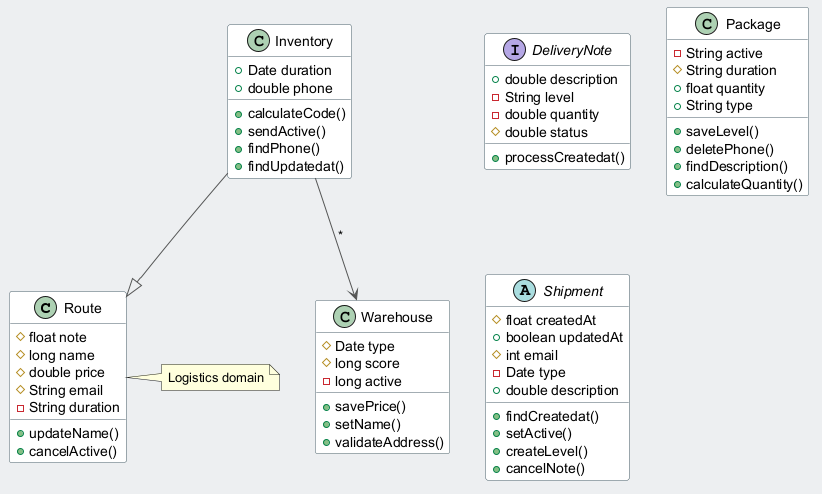

The diagram above was rendered by PlantUML. Its source (embedded in the PNG):
@startuml
skinparam backgroundColor #ECEFF1
skinparam classBackgroundColor #FFFFFF
skinparam classBorderColor #455A64
skinparam ArrowColor #555555
class Route {
  #float note
  #long name
  #double price
  #String email
  -String duration
  +updateName()
  +cancelActive()
}
class Warehouse {
  #Date type
  #long score
  -long active
  +savePrice()
  +setName()
  +validateAddress()
}
interface DeliveryNote {
  +double description
  -String level
  -double quantity
  #double status
  +processCreatedat()
}
class Inventory {
  +Date duration
  +double phone
  +calculateCode()
  +sendActive()
  +findPhone()
  +findUpdatedat()
}
class Package {
  -String active
  #String duration
  +float quantity
  +String type
  +saveLevel()
  +deletePhone()
  +findDescription()
  +calculateQuantity()
}
abstract class Shipment {
  #float createdAt
  +boolean updatedAt
  #int email
  -Date type
  +double description
  +findCreatedat()
  +setActive()
  +createLevel()
  +cancelNote()
}
Inventory --|> Route
Inventory --> Warehouse : "*"
note right of Route : Logistics domain
@enduml